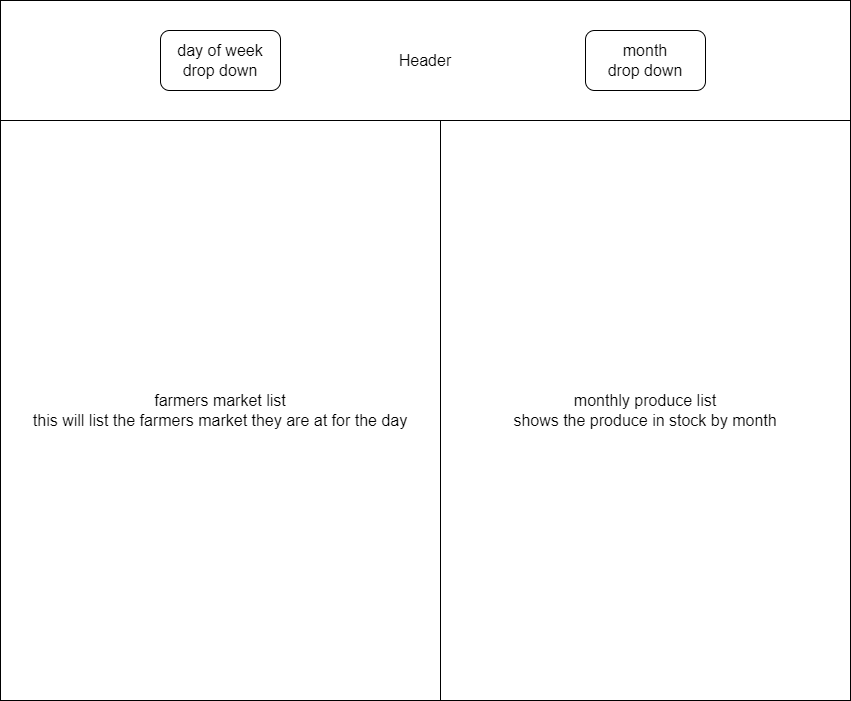

The diagram above was exported from draw.io. Its source (the exported page's mxGraphModel, read from the mxfile embedded in the PNG):
<mxGraphModel dx="1422" dy="754" grid="1" gridSize="10" guides="1" tooltips="1" connect="1" arrows="1" fold="1" page="1" pageScale="1" pageWidth="850" pageHeight="1100" math="0" shadow="0">
  <root>
    <mxCell id="0" />
    <mxCell id="1" parent="0" />
    <mxCell id="zodh2qIpm3ctZieBrV1i-1" value="&lt;font style=&quot;font-size: 16px;&quot;&gt;Header&lt;/font&gt;" style="rounded=0;whiteSpace=wrap;html=1;" vertex="1" parent="1">
      <mxGeometry width="850" height="120" as="geometry" />
    </mxCell>
    <mxCell id="zodh2qIpm3ctZieBrV1i-2" value="farmers market list&lt;br&gt;this will list the farmers market they are at for the day" style="rounded=0;whiteSpace=wrap;html=1;fontSize=16;" vertex="1" parent="1">
      <mxGeometry y="120" width="440" height="580" as="geometry" />
    </mxCell>
    <mxCell id="zodh2qIpm3ctZieBrV1i-3" value="monthly produce list&lt;br&gt;shows the produce in stock by month" style="rounded=0;whiteSpace=wrap;html=1;fontSize=16;" vertex="1" parent="1">
      <mxGeometry x="440" y="120" width="410" height="580" as="geometry" />
    </mxCell>
    <mxCell id="zodh2qIpm3ctZieBrV1i-4" value="day of week&lt;br&gt;drop down&lt;span style=&quot;color: rgba(0, 0, 0, 0); font-family: monospace; font-size: 0px; text-align: start;&quot;&gt;%3CmxGraphModel%3E%3Croot%3E%3CmxCell%20id%3D%220%22%2F%3E%3CmxCell%20id%3D%221%22%20parent%3D%220%22%2F%3E%3CmxCell%20id%3D%222%22%20value%3D%22%22%20style%3D%22rounded%3D0%3BwhiteSpace%3Dwrap%3Bhtml%3D1%3BfontSize%3D16%3B%22%20vertex%3D%221%22%20parent%3D%221%22%3E%3CmxGeometry%20y%3D%22120%22%20width%3D%22440%22%20height%3D%22580%22%20as%3D%22geometry%22%2F%3E%3C%2FmxCell%3E%3C%2Froot%3E%3C%2FmxGraphModel%3E&lt;/span&gt;" style="rounded=1;whiteSpace=wrap;html=1;fontSize=16;" vertex="1" parent="1">
      <mxGeometry x="160" y="30" width="120" height="60" as="geometry" />
    </mxCell>
    <mxCell id="zodh2qIpm3ctZieBrV1i-5" value="month&lt;br&gt;drop down&lt;span style=&quot;color: rgba(0, 0, 0, 0); font-family: monospace; font-size: 0px; text-align: start;&quot;&gt;%3CmxGraphModel%3E%3Croot%3E%3CmxCell%20id%3D%220%22%2F%3E%3CmxCell%20id%3D%221%22%20parent%3D%220%22%2F%3E%3CmxCell%20id%3D%222%22%20value%3D%22%22%20style%3D%22rounded%3D0%3BwhiteSpace%3Dwrap%3Bhtml%3D1%3BfontSize%3D16%3B%22%20vertex%3D%221%22%20parent%3D%221%22%3E%3CmxGeometry%20y%3D%22120%22%20width%3D%22440%22%20height%3D%22580%22%20as%3D%22geometry%22%2F%3E%3C%2FmxCell%3E%3C%2Froot%3E%3C%2FmxGraphModel%3E&lt;/span&gt;" style="rounded=1;whiteSpace=wrap;html=1;fontSize=16;" vertex="1" parent="1">
      <mxGeometry x="585" y="30" width="120" height="60" as="geometry" />
    </mxCell>
  </root>
</mxGraphModel>